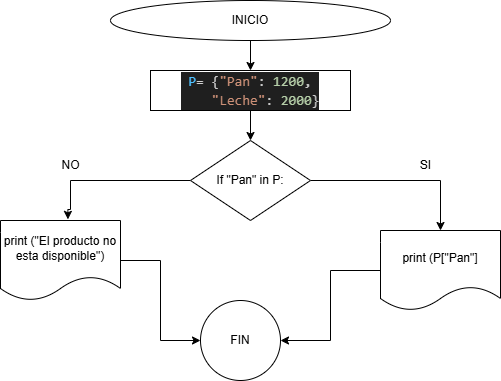

The diagram above was exported from draw.io. Its source (the exported page's mxGraphModel, read from the mxfile embedded in the PNG):
<mxGraphModel dx="803" dy="435" grid="1" gridSize="10" guides="1" tooltips="1" connect="1" arrows="1" fold="1" page="1" pageScale="1" pageWidth="827" pageHeight="1169" math="0" shadow="0">
  <root>
    <mxCell id="wwveQa6CKnO4ZoopY1uP-0" />
    <mxCell id="wwveQa6CKnO4ZoopY1uP-1" parent="wwveQa6CKnO4ZoopY1uP-0" />
    <mxCell id="wwveQa6CKnO4ZoopY1uP-2" style="edgeStyle=orthogonalEdgeStyle;rounded=0;orthogonalLoop=1;jettySize=auto;html=1;exitX=0.5;exitY=1;exitDx=0;exitDy=0;entryX=0.5;entryY=0;entryDx=0;entryDy=0;" edge="1" parent="wwveQa6CKnO4ZoopY1uP-1" source="wwveQa6CKnO4ZoopY1uP-3">
      <mxGeometry relative="1" as="geometry">
        <mxPoint x="440" y="130" as="targetPoint" />
      </mxGeometry>
    </mxCell>
    <mxCell id="wwveQa6CKnO4ZoopY1uP-3" value="INICIO" style="ellipse;whiteSpace=wrap;html=1;" vertex="1" parent="wwveQa6CKnO4ZoopY1uP-1">
      <mxGeometry x="300" y="60" width="280" height="40" as="geometry" />
    </mxCell>
    <mxCell id="zzqHQ87XhjwYlVT5yYDg-4" style="edgeStyle=orthogonalEdgeStyle;rounded=0;orthogonalLoop=1;jettySize=auto;html=1;exitX=1;exitY=0.5;exitDx=0;exitDy=0;entryX=0.5;entryY=0;entryDx=0;entryDy=0;" edge="1" parent="wwveQa6CKnO4ZoopY1uP-1" source="wwveQa6CKnO4ZoopY1uP-8" target="VgUqRnBpwC8qF3mhjcDU-2">
      <mxGeometry relative="1" as="geometry" />
    </mxCell>
    <mxCell id="zzqHQ87XhjwYlVT5yYDg-7" style="edgeStyle=orthogonalEdgeStyle;rounded=0;orthogonalLoop=1;jettySize=auto;html=1;exitX=0;exitY=0.5;exitDx=0;exitDy=0;entryX=0.562;entryY=-0.014;entryDx=0;entryDy=0;entryPerimeter=0;" edge="1" parent="wwveQa6CKnO4ZoopY1uP-1" source="wwveQa6CKnO4ZoopY1uP-8" target="zzqHQ87XhjwYlVT5yYDg-6">
      <mxGeometry relative="1" as="geometry">
        <mxPoint x="250" y="250" as="targetPoint" />
        <Array as="points">
          <mxPoint x="260" y="240" />
          <mxPoint x="260" y="269" />
        </Array>
      </mxGeometry>
    </mxCell>
    <mxCell id="wwveQa6CKnO4ZoopY1uP-8" value="If &quot;Pan&quot; in P:" style="rhombus;whiteSpace=wrap;html=1;" vertex="1" parent="wwveQa6CKnO4ZoopY1uP-1">
      <mxGeometry x="380" y="200" width="120" height="80" as="geometry" />
    </mxCell>
    <mxCell id="wwveQa6CKnO4ZoopY1uP-14" value="SI" style="text;html=1;align=center;verticalAlign=middle;resizable=0;points=[];autosize=1;strokeColor=none;fillColor=none;" vertex="1" parent="wwveQa6CKnO4ZoopY1uP-1">
      <mxGeometry x="600" y="210" width="30" height="30" as="geometry" />
    </mxCell>
    <mxCell id="wwveQa6CKnO4ZoopY1uP-15" value="NO" style="text;html=1;align=center;verticalAlign=middle;resizable=0;points=[];autosize=1;strokeColor=none;fillColor=none;" vertex="1" parent="wwveQa6CKnO4ZoopY1uP-1">
      <mxGeometry x="240" y="210" width="40" height="30" as="geometry" />
    </mxCell>
    <mxCell id="L8k6LxP4IQ4saob_Zokb-5" value="FIN" style="ellipse;whiteSpace=wrap;html=1;" vertex="1" parent="wwveQa6CKnO4ZoopY1uP-1">
      <mxGeometry x="390" y="360" width="80" height="80" as="geometry" />
    </mxCell>
    <mxCell id="T8ZjMcEumf69h6aJNKh8-2" style="edgeStyle=orthogonalEdgeStyle;rounded=0;orthogonalLoop=1;jettySize=auto;html=1;exitX=0.5;exitY=1;exitDx=0;exitDy=0;entryX=0.5;entryY=0;entryDx=0;entryDy=0;" edge="1" parent="wwveQa6CKnO4ZoopY1uP-1" target="wwveQa6CKnO4ZoopY1uP-8">
      <mxGeometry relative="1" as="geometry">
        <mxPoint x="440" y="170" as="sourcePoint" />
      </mxGeometry>
    </mxCell>
    <mxCell id="T8ZjMcEumf69h6aJNKh8-5" value="&lt;div style=&quot;color: rgb(204, 204, 204); background-color: rgb(31, 31, 31); font-family: Consolas, &amp;quot;Courier New&amp;quot;, monospace; font-size: 14px; line-height: 19px; white-space: pre;&quot;&gt;&lt;div&gt;&lt;span style=&quot;color: #4fc1ff;&quot;&gt;P&lt;/span&gt;&lt;span style=&quot;color: #d4d4d4;&quot;&gt;=&lt;/span&gt; {&lt;span style=&quot;color: #ce9178;&quot;&gt;&quot;Pan&quot;&lt;/span&gt;: &lt;span style=&quot;color: #b5cea8;&quot;&gt;1200&lt;/span&gt;,&lt;/div&gt;&lt;div&gt;&amp;nbsp; &amp;nbsp; &lt;span style=&quot;color: #ce9178;&quot;&gt;&quot;Leche&quot;&lt;/span&gt;: &lt;span style=&quot;color: #b5cea8;&quot;&gt;2000&lt;/span&gt;}&lt;/div&gt;&lt;/div&gt;" style="rounded=0;whiteSpace=wrap;html=1;" vertex="1" parent="wwveQa6CKnO4ZoopY1uP-1">
      <mxGeometry x="340" y="130" width="200" height="40" as="geometry" />
    </mxCell>
    <mxCell id="VgUqRnBpwC8qF3mhjcDU-4" style="edgeStyle=orthogonalEdgeStyle;rounded=0;orthogonalLoop=1;jettySize=auto;html=1;exitX=0;exitY=0.5;exitDx=0;exitDy=0;entryX=1;entryY=0.5;entryDx=0;entryDy=0;" edge="1" parent="wwveQa6CKnO4ZoopY1uP-1" source="VgUqRnBpwC8qF3mhjcDU-2" target="L8k6LxP4IQ4saob_Zokb-5">
      <mxGeometry relative="1" as="geometry" />
    </mxCell>
    <mxCell id="VgUqRnBpwC8qF3mhjcDU-2" value="print (P[&quot;Pan&quot;]" style="shape=document;whiteSpace=wrap;html=1;boundedLbl=1;" vertex="1" parent="wwveQa6CKnO4ZoopY1uP-1">
      <mxGeometry x="570" y="290" width="120" height="80" as="geometry" />
    </mxCell>
    <mxCell id="zzqHQ87XhjwYlVT5yYDg-9" style="edgeStyle=orthogonalEdgeStyle;rounded=0;orthogonalLoop=1;jettySize=auto;html=1;entryX=0;entryY=0.5;entryDx=0;entryDy=0;" edge="1" parent="wwveQa6CKnO4ZoopY1uP-1" source="zzqHQ87XhjwYlVT5yYDg-6" target="L8k6LxP4IQ4saob_Zokb-5">
      <mxGeometry relative="1" as="geometry" />
    </mxCell>
    <mxCell id="zzqHQ87XhjwYlVT5yYDg-6" value="print (&quot;El producto no esta disponible&quot;)" style="shape=document;whiteSpace=wrap;html=1;boundedLbl=1;" vertex="1" parent="wwveQa6CKnO4ZoopY1uP-1">
      <mxGeometry x="190" y="280" width="120" height="80" as="geometry" />
    </mxCell>
  </root>
</mxGraphModel>